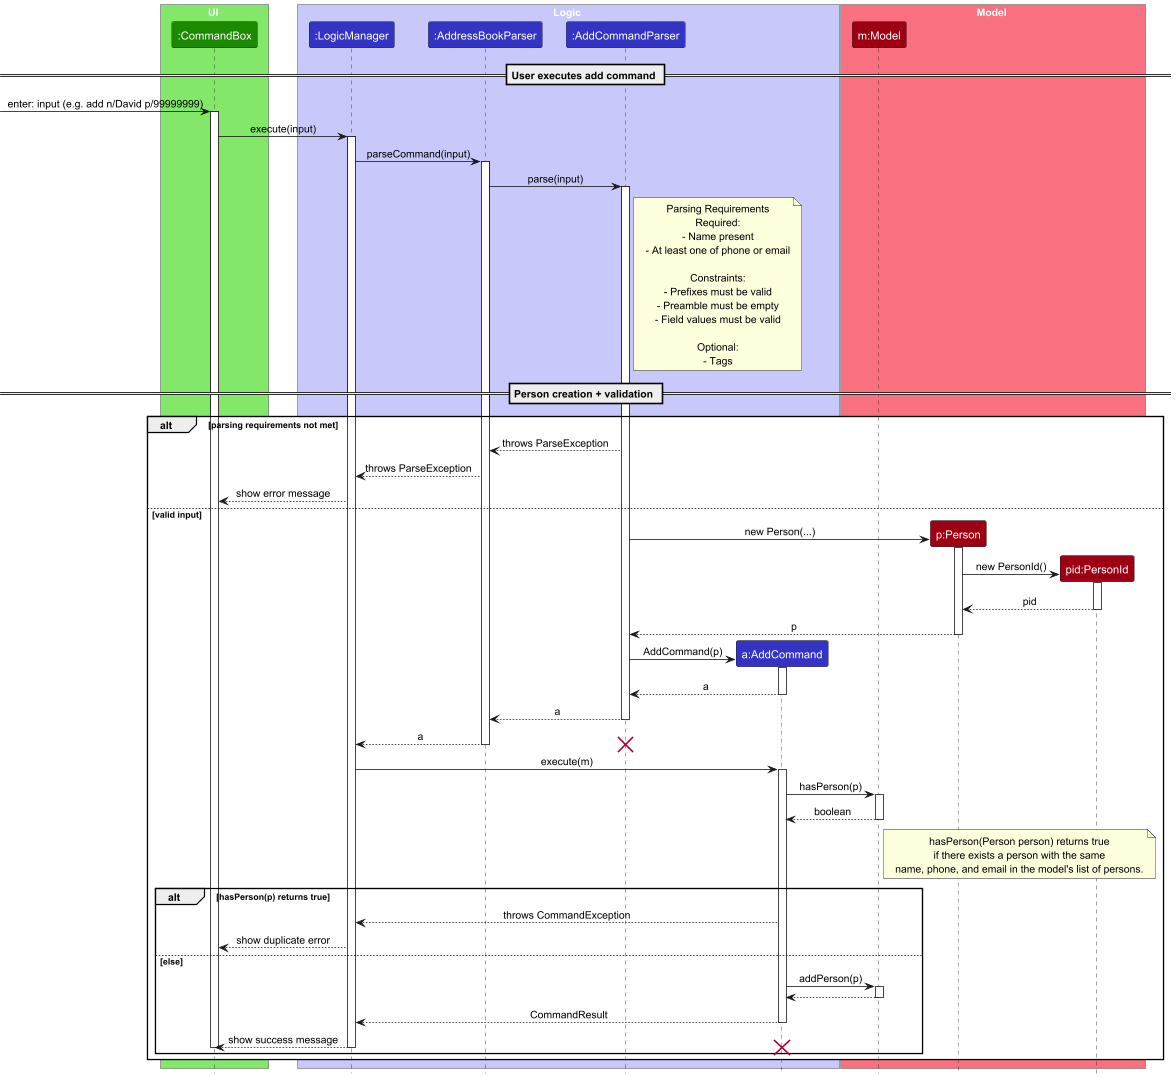

The diagram above was rendered by PlantUML. Its source (embedded in the PNG):
@startuml
!include style.puml
skinparam ArrowFontStyle plain

box UI UI_COLOR_T1
participant ":CommandBox" as CommandBox UI_COLOR
end box

box Logic LOGIC_COLOR_T1
participant ":LogicManager" as LogicManager LOGIC_COLOR
participant ":AddressBookParser" as AddressBookParser LOGIC_COLOR
participant ":AddCommandParser" as AddCommandParser LOGIC_COLOR
participant "a:AddCommand" as AddCommand LOGIC_COLOR
end box

box Model MODEL_COLOR_T1
participant "m:Model" as Model MODEL_COLOR
participant "p:Person" as Person MODEL_COLOR
participant "pid:PersonId" as PersonId MODEL_COLOR
end box

== User executes add command ==

[-> CommandBox : enter: input (e.g. add n/David p/99999999)
activate CommandBox

CommandBox -> LogicManager : execute(input)
activate LogicManager

LogicManager -> AddressBookParser : parseCommand(input)
activate AddressBookParser

AddressBookParser -> AddCommandParser : parse(input)
activate AddCommandParser

note right of AddCommandParser
Parsing Requirements
Required:
- Name present
- At least one of phone or email

Constraints:
- Prefixes must be valid
- Preamble must be empty
- Field values must be valid

Optional:
- Tags
end note

== Person creation + validation ==

alt parsing requirements not met
    AddCommandParser --> AddressBookParser : throws ParseException
    AddressBookParser --> LogicManager : throws ParseException
    LogicManager --> CommandBox : show error message

else valid input
    create Person
    AddCommandParser -> Person : new Person(...)
    activate Person

    create PersonId
    Person -> PersonId : new PersonId()
    activate PersonId
    PersonId --> Person : pid
    deactivate PersonId

    Person --> AddCommandParser : p
    deactivate Person

    create AddCommand
    AddCommandParser -> AddCommand : AddCommand(p)
    activate AddCommand

    AddCommand --> AddCommandParser : a
    deactivate AddCommand

    AddCommandParser --> AddressBookParser : a
    deactivate AddCommandParser

    AddressBookParser --> LogicManager : a
    deactivate AddressBookParser
    destroy AddCommandParser

    LogicManager -> AddCommand : execute(m)
    activate AddCommand

    AddCommand -> Model : hasPerson(p)
    activate Model
    Model --> AddCommand : boolean
    deactivate Model

    note right of Model
    hasPerson(Person person) returns true
    if there exists a person with the same
    name, phone, and email in the model's list of persons.
    end note

    alt hasPerson(p) returns true
        AddCommand --> LogicManager : throws CommandException
        LogicManager --> CommandBox : show duplicate error

    else else
        AddCommand -> Model : addPerson(p)
        activate Model
        Model --> AddCommand
        deactivate Model

        AddCommand --> LogicManager : CommandResult
        deactivate AddCommand
        LogicManager --> CommandBox : show success message
        destroy AddCommand
        deactivate LogicManager
        deactivate CommandBox
    end
end


deactivate LogicManager
deactivate CommandBox

@enduml